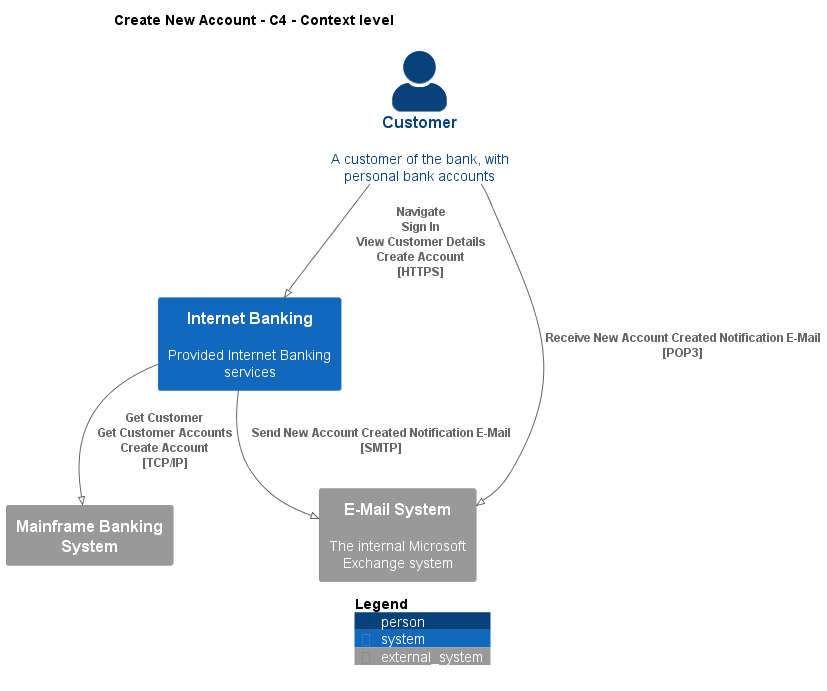

The diagram above was rendered by PlantUML. Its source (embedded in the PNG):
@startuml
!pragma layout smetana
!include ..\..\..\.c4s\C4_Context.puml

AddElementTag("c4interflow:lifecycle:new", $bgColor=green, $fontColor=#ffffff, $borderColor=green, $shadowing="False")
AddElementTag("c4interflow:lifecycle:changed", $bgColor=orange, $fontColor=#ffffff, $borderColor=orange, $shadowing="False")
AddElementTag("c4interflow:lifecycle:removed", $bgColor=red, $fontColor=#ffffff, $borderColor=red, $shadowing="False")

AddRelTag("c4interflow:lifecycle:new", $textColor=green, $lineColor=green)
AddRelTag("c4interflow:lifecycle:changed", $textColor=orange, $lineColor=orange)
AddRelTag("c4interflow:lifecycle:removed", $textColor=red, $lineColor=red)

SHOW_PERSON_PORTRAIT()
LAYOUT_TOP_DOWN()

skinparam linetype polyline

title Create New Account - C4 - Context level

Person(BigBankPlc.Actors.Customer, "Customer", "A customer of the bank, with personal bank accounts")
System(BigBankPlc.SoftwareSystems.InternetBanking, "Internet Banking", "Provided Internet Banking services")
System_Ext(BigBankPlc.SoftwareSystems.MainframeBankingSystem, "Mainframe Banking System", "")
System_Ext(BigBankPlc.SoftwareSystems.EMailSystem, "E-Mail System", "The internal Microsoft Exchange system")

Rel(BigBankPlc.Actors.Customer, BigBankPlc.SoftwareSystems.InternetBanking, "Navigate\nSign In\nView Customer Details\nCreate Account\n[HTTPS]", $tags='protocol:https')
Rel(BigBankPlc.SoftwareSystems.InternetBanking, BigBankPlc.SoftwareSystems.MainframeBankingSystem, "Get Customer\nGet Customer Accounts\nCreate Account\n[TCP/IP]", $tags='protocol:tcp/ip')
Rel(BigBankPlc.SoftwareSystems.InternetBanking, BigBankPlc.SoftwareSystems.EMailSystem, "Send New Account Created Notification E-Mail\n[SMTP]", $tags='protocol:smtp')
Rel(BigBankPlc.Actors.Customer, BigBankPlc.SoftwareSystems.EMailSystem, "Receive New Account Created Notification E-Mail\n[POP3]", $tags='protocol:pop3')


SHOW_LEGEND()
@enduml